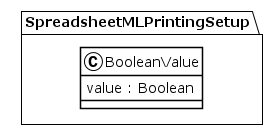

The diagram above was rendered by PlantUML. Its source (embedded in the PNG):
@startuml
!theme plain
package SpreadsheetMLPrintingSetup {
class BooleanValue {
	 value : Boolean
}
}
@enduml